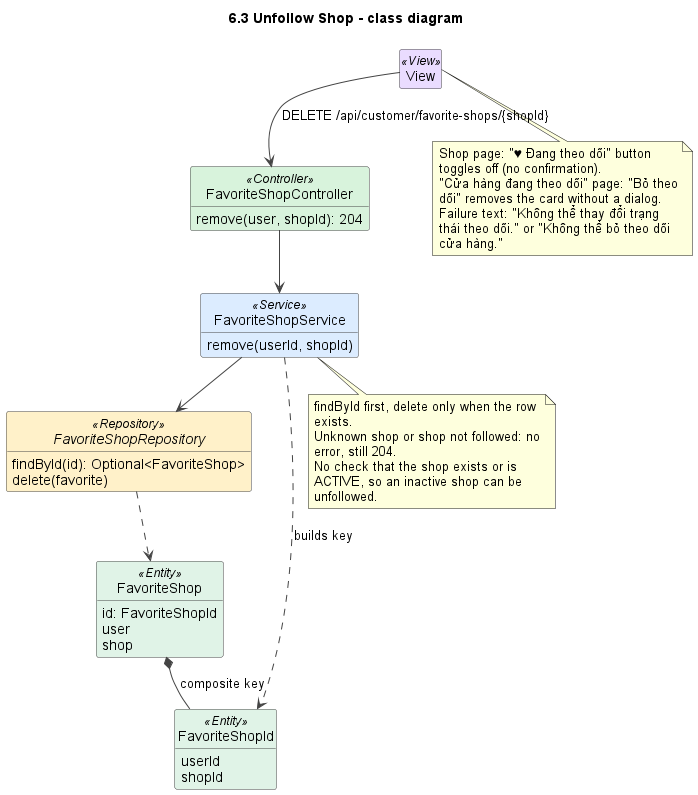

The diagram above was rendered by PlantUML. Its source (embedded in the PNG):
@startuml
!pragma layout smetana
title 6.3 Unfollow Shop - class diagram
skinparam shadowing false
skinparam defaultFontName Arial
skinparam wrapWidth 240
skinparam ArrowColor #444444
skinparam classAttributeIconSize 0
skinparam nodesep 45
skinparam ranksep 50
skinparam class {
  BackgroundColor #FFFFFF
  BorderColor #444444
  BackgroundColor<<View>> #EADCFF
  BackgroundColor<<Controller>> #D8F3DC
  BackgroundColor<<Service>> #DCECFF
  BackgroundColor<<Repository>> #FFF1C9
  BackgroundColor<<Entity>> #E0F3E7
  BackgroundColor<<External>> #FFE0E0
  BackgroundColor<<DTO>> #ECECEC
  BackgroundColor<<Scheduler>> #FFE8CC
}
hide empty members
hide circle

class View <<View>>

class FavoriteShopController <<Controller>> {
  remove(user, shopId): 204
}
class FavoriteShopService <<Service>> {
  remove(userId, shopId)
}
interface FavoriteShopRepository <<Repository>> {
  findById(id): Optional<FavoriteShop>
  delete(favorite)
}
class FavoriteShop <<Entity>> {
  id: FavoriteShopId
  user
  shop
}
class FavoriteShopId <<Entity>> {
  userId
  shopId
}

View --> FavoriteShopController : DELETE /api/customer/favorite-shops/{shopId}
FavoriteShopController --> FavoriteShopService
FavoriteShopService ..> FavoriteShopId : builds key
FavoriteShopService --> FavoriteShopRepository
FavoriteShopRepository ..> FavoriteShop
FavoriteShop *-- FavoriteShopId : composite key

note bottom of FavoriteShopService
  findById first, delete only when the row exists.
  Unknown shop or shop not followed: no error, still 204.
  No check that the shop exists or is ACTIVE, so an inactive shop can be unfollowed.
end note

note bottom of View
  Shop page: "♥ Đang theo dõi" button toggles off (no confirmation).
  "Cửa hàng đang theo dõi" page: "Bỏ theo dõi" removes the card without a dialog.
  Failure text: "Không thể thay đổi trạng thái theo dõi." or "Không thể bỏ theo dõi cửa hàng."
end note

@enduml